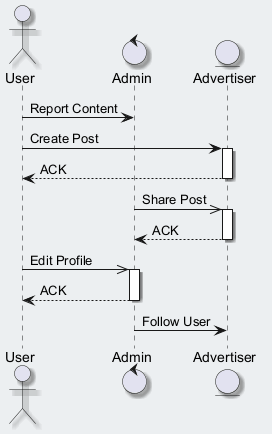

The diagram above was rendered by PlantUML. Its source (embedded in the PNG):
@startuml
skinparam backgroundColor #ECEFF1
skinparam classBackgroundColor #FFFFFF
skinparam classBorderColor #455A64
skinparam shadowing true
actor "User" as U
control "Admin" as A
entity "Advertiser" as A2
U -> A : Report Content
U -> A2 : Create Post
activate A2
A2 --> U : ACK
deactivate A2
A ->> A2 : Share Post
activate A2
A2 --> A : ACK
deactivate A2
U ->> A : Edit Profile
activate A
A --> U : ACK
deactivate A
A -> A2 : Follow User
@enduml